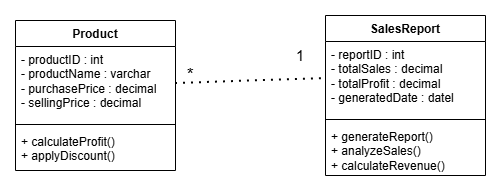

The diagram above was exported from draw.io. Its source (the exported page's mxGraphModel, read from the mxfile embedded in the PNG):
<mxGraphModel dx="1814" dy="947" grid="1" gridSize="10" guides="1" tooltips="1" connect="1" arrows="1" fold="1" page="1" pageScale="1" pageWidth="4681" pageHeight="3300" math="0" shadow="0">
  <root>
    <mxCell id="0" />
    <mxCell id="1" parent="0" />
    <mxCell id="icbyHmRgJusK2oCQbJ6I-1" parent="1" style="swimlane;fontStyle=1;align=center;verticalAlign=top;childLayout=stackLayout;horizontal=1;startSize=26;horizontalStack=0;resizeParent=1;resizeParentMax=0;resizeLast=0;collapsible=1;marginBottom=0;whiteSpace=wrap;html=1;" value="Product" vertex="1">
      <mxGeometry height="150" width="160" x="700" y="370" as="geometry" />
    </mxCell>
    <mxCell id="icbyHmRgJusK2oCQbJ6I-2" parent="icbyHmRgJusK2oCQbJ6I-1" style="text;strokeColor=none;fillColor=none;align=left;verticalAlign=top;spacingLeft=4;spacingRight=4;overflow=hidden;rotatable=0;points=[[0,0.5],[1,0.5]];portConstraint=eastwest;whiteSpace=wrap;html=1;" value="&lt;div&gt;- productID : int&lt;/div&gt;&lt;div&gt;- productName : varchar&lt;/div&gt;&lt;div&gt;- purchasePrice : decimal&lt;/div&gt;&lt;div&gt;- sellingPrice : decimal&lt;/div&gt;" vertex="1">
      <mxGeometry height="74" width="160" y="26" as="geometry" />
    </mxCell>
    <mxCell id="icbyHmRgJusK2oCQbJ6I-3" parent="icbyHmRgJusK2oCQbJ6I-1" style="line;strokeWidth=1;fillColor=none;align=left;verticalAlign=middle;spacingTop=-1;spacingLeft=3;spacingRight=3;rotatable=0;labelPosition=right;points=[];portConstraint=eastwest;strokeColor=inherit;" value="" vertex="1">
      <mxGeometry height="8" width="160" y="100" as="geometry" />
    </mxCell>
    <mxCell id="icbyHmRgJusK2oCQbJ6I-4" parent="icbyHmRgJusK2oCQbJ6I-1" style="text;strokeColor=none;fillColor=none;align=left;verticalAlign=top;spacingLeft=4;spacingRight=4;overflow=hidden;rotatable=0;points=[[0,0.5],[1,0.5]];portConstraint=eastwest;whiteSpace=wrap;html=1;" value="&lt;div&gt;+ calculateProfit()&lt;/div&gt;&lt;div&gt;+ applyDiscount()&lt;/div&gt;" vertex="1">
      <mxGeometry height="42" width="160" y="108" as="geometry" />
    </mxCell>
    <mxCell id="icbyHmRgJusK2oCQbJ6I-5" parent="1" style="swimlane;fontStyle=1;align=center;verticalAlign=top;childLayout=stackLayout;horizontal=1;startSize=26;horizontalStack=0;resizeParent=1;resizeParentMax=0;resizeLast=0;collapsible=1;marginBottom=0;whiteSpace=wrap;html=1;" value="SalesReport" vertex="1">
      <mxGeometry height="160" width="160" x="1010" y="365" as="geometry" />
    </mxCell>
    <mxCell id="icbyHmRgJusK2oCQbJ6I-6" parent="icbyHmRgJusK2oCQbJ6I-5" style="text;strokeColor=none;fillColor=none;align=left;verticalAlign=top;spacingLeft=4;spacingRight=4;overflow=hidden;rotatable=0;points=[[0,0.5],[1,0.5]];portConstraint=eastwest;whiteSpace=wrap;html=1;" value="&lt;div&gt;- reportID : int&lt;/div&gt;&lt;div&gt;- totalSales : decimal&lt;/div&gt;&lt;div&gt;- totalProfit : decimal&lt;/div&gt;&lt;div&gt;&lt;span style=&quot;background-color: transparent;&quot;&gt;- generatedDate : date&lt;/span&gt;&lt;span style=&quot;background-color: transparent; color: light-dark(rgb(0, 0, 0), rgb(255, 255, 255));&quot;&gt;l&lt;/span&gt;&lt;/div&gt;" vertex="1">
      <mxGeometry height="74" width="160" y="26" as="geometry" />
    </mxCell>
    <mxCell id="icbyHmRgJusK2oCQbJ6I-7" parent="icbyHmRgJusK2oCQbJ6I-5" style="line;strokeWidth=1;fillColor=none;align=left;verticalAlign=middle;spacingTop=-1;spacingLeft=3;spacingRight=3;rotatable=0;labelPosition=right;points=[];portConstraint=eastwest;strokeColor=inherit;" value="" vertex="1">
      <mxGeometry height="8" width="160" y="100" as="geometry" />
    </mxCell>
    <mxCell id="icbyHmRgJusK2oCQbJ6I-8" parent="icbyHmRgJusK2oCQbJ6I-5" style="text;strokeColor=none;fillColor=none;align=left;verticalAlign=top;spacingLeft=4;spacingRight=4;overflow=hidden;rotatable=0;points=[[0,0.5],[1,0.5]];portConstraint=eastwest;whiteSpace=wrap;html=1;" value="&lt;div&gt;+ generateReport()&lt;/div&gt;&lt;div&gt;+ analyzeSales()&lt;/div&gt;&lt;div&gt;+ calculateRevenue()&lt;/div&gt;" vertex="1">
      <mxGeometry height="52" width="160" y="108" as="geometry" />
    </mxCell>
    <mxCell id="icbyHmRgJusK2oCQbJ6I-10" edge="1" parent="1" source="icbyHmRgJusK2oCQbJ6I-2" style="endArrow=none;dashed=1;html=1;dashPattern=1 3;strokeWidth=2;rounded=0;exitX=1;exitY=0.5;exitDx=0;exitDy=0;entryX=0;entryY=0.5;entryDx=0;entryDy=0;" target="icbyHmRgJusK2oCQbJ6I-6" value="">
      <mxGeometry height="50" relative="1" width="50" as="geometry">
        <mxPoint x="920" y="470" as="sourcePoint" />
        <mxPoint x="970" y="420" as="targetPoint" />
      </mxGeometry>
    </mxCell>
    <mxCell id="icbyHmRgJusK2oCQbJ6I-11" parent="1" style="text;html=1;whiteSpace=wrap;strokeColor=none;fillColor=none;align=center;verticalAlign=middle;rounded=0;fontSize=17;" value="*" vertex="1">
      <mxGeometry height="30" width="30" x="860" y="410" as="geometry" />
    </mxCell>
    <mxCell id="icbyHmRgJusK2oCQbJ6I-12" parent="1" style="text;html=1;whiteSpace=wrap;strokeColor=none;fillColor=none;align=center;verticalAlign=middle;rounded=0;fontSize=15;" value="1" vertex="1">
      <mxGeometry height="30" width="30" x="970" y="390" as="geometry" />
    </mxCell>
  </root>
</mxGraphModel>